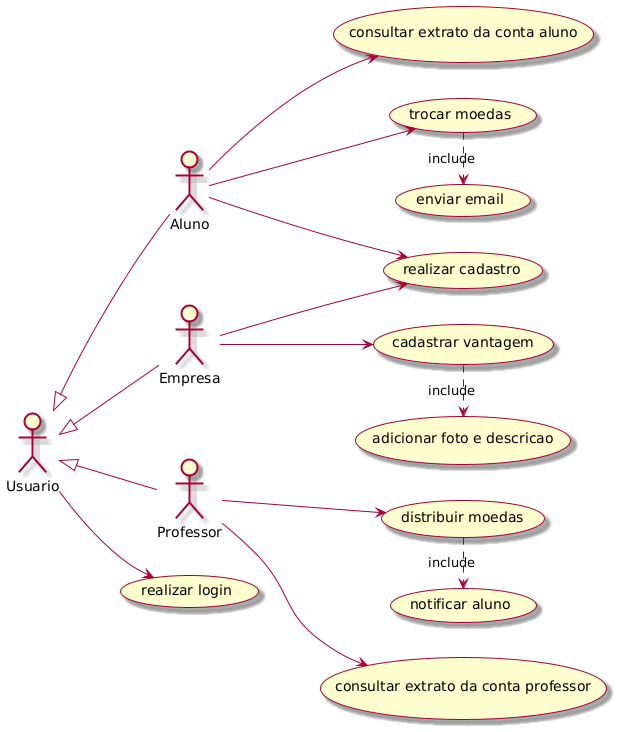

The diagram above was rendered by PlantUML. Its source (embedded in the PNG):
@startuml
left to right direction
skin rose

:Usuario:
:Aluno:
:Professor:
:Empresa: 

Usuario <|-- Aluno
Usuario <|-- Professor
Usuario <|-- Empresa

Usuario --> (realizar login)

Aluno --> (realizar cadastro)
Aluno --> (consultar extrato da conta aluno)
Aluno --> (trocar moedas)

Professor --> (consultar extrato da conta professor)
Professor --> (distribuir moedas)

Empresa --> (realizar cadastro)
Empresa --> (cadastrar vantagem)

(trocar moedas) .> (enviar email) : include
(distribuir moedas) .> (notificar aluno) : include
(cadastrar vantagem) .> (adicionar foto e descricao) : include
@enduml